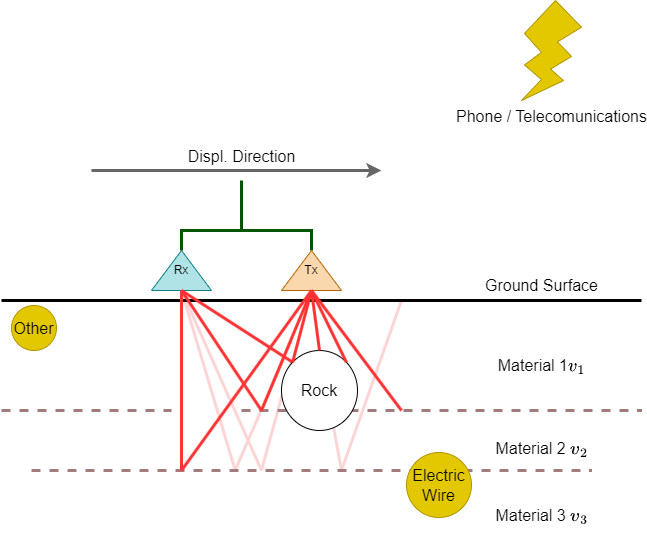

The diagram above was exported from draw.io. Its source (the exported page's mxGraphModel, read from the mxfile embedded in the PNG):
<mxGraphModel dx="1418" dy="820" grid="1" gridSize="10" guides="1" tooltips="1" connect="1" arrows="1" fold="1" page="1" pageScale="1" pageWidth="827" pageHeight="1169" math="1" shadow="0">
  <root>
    <mxCell id="0" />
    <mxCell id="1" parent="0" />
    <mxCell id="98f3QiztCQhFBv2wgyXw-30" value="" style="endArrow=none;html=1;rounded=0;strokeColor=#fbd5d5;strokeWidth=3;fontSize=16;" edge="1" parent="1">
      <mxGeometry width="50" height="50" relative="1" as="geometry">
        <mxPoint x="314" y="571" as="sourcePoint" />
        <mxPoint x="260" y="390" as="targetPoint" />
      </mxGeometry>
    </mxCell>
    <mxCell id="98f3QiztCQhFBv2wgyXw-29" value="" style="endArrow=none;html=1;rounded=0;strokeColor=#fbd5d5;strokeWidth=3;fontSize=16;" edge="1" parent="1">
      <mxGeometry width="50" height="50" relative="1" as="geometry">
        <mxPoint x="314" y="569" as="sourcePoint" />
        <mxPoint x="370" y="440" as="targetPoint" />
      </mxGeometry>
    </mxCell>
    <mxCell id="98f3QiztCQhFBv2wgyXw-27" value="" style="endArrow=none;html=1;rounded=0;strokeColor=#fbd5d5;strokeWidth=3;fontSize=16;" edge="1" parent="1">
      <mxGeometry width="50" height="50" relative="1" as="geometry">
        <mxPoint x="340" y="570" as="sourcePoint" />
        <mxPoint x="370" y="460" as="targetPoint" />
      </mxGeometry>
    </mxCell>
    <mxCell id="98f3QiztCQhFBv2wgyXw-25" value="" style="endArrow=none;html=1;rounded=0;strokeColor=#fbd5d5;strokeWidth=3;fontSize=16;entryX=0.5;entryY=0;entryDx=0;entryDy=0;" edge="1" parent="1" target="98f3QiztCQhFBv2wgyXw-10">
      <mxGeometry width="50" height="50" relative="1" as="geometry">
        <mxPoint x="420" y="570" as="sourcePoint" />
        <mxPoint x="460" y="550" as="targetPoint" />
      </mxGeometry>
    </mxCell>
    <mxCell id="98f3QiztCQhFBv2wgyXw-26" value="" style="endArrow=none;html=1;rounded=0;strokeColor=#fbd5d5;strokeWidth=3;fontSize=16;" edge="1" parent="1">
      <mxGeometry width="50" height="50" relative="1" as="geometry">
        <mxPoint x="420" y="570" as="sourcePoint" />
        <mxPoint x="480" y="400" as="targetPoint" />
      </mxGeometry>
    </mxCell>
    <mxCell id="98f3QiztCQhFBv2wgyXw-28" value="" style="endArrow=none;html=1;rounded=0;strokeColor=#fbd5d5;strokeWidth=3;fontSize=16;" edge="1" parent="1">
      <mxGeometry width="50" height="50" relative="1" as="geometry">
        <mxPoint x="340" y="570" as="sourcePoint" />
        <mxPoint x="260" y="390" as="targetPoint" />
      </mxGeometry>
    </mxCell>
    <mxCell id="98f3QiztCQhFBv2wgyXw-1" value="" style="endArrow=none;html=1;rounded=0;strokeWidth=3;" edge="1" parent="1">
      <mxGeometry width="50" height="50" relative="1" as="geometry">
        <mxPoint x="80" y="400" as="sourcePoint" />
        <mxPoint x="720" y="400" as="targetPoint" />
      </mxGeometry>
    </mxCell>
    <mxCell id="98f3QiztCQhFBv2wgyXw-2" value="Rx" style="triangle;whiteSpace=wrap;html=1;direction=north;fillColor=#b0e3e6;strokeColor=#0e8088;" vertex="1" parent="1">
      <mxGeometry x="230" y="350" width="60" height="40" as="geometry" />
    </mxCell>
    <mxCell id="98f3QiztCQhFBv2wgyXw-5" style="edgeStyle=orthogonalEdgeStyle;rounded=0;orthogonalLoop=1;jettySize=auto;html=1;exitX=1;exitY=0.5;exitDx=0;exitDy=0;entryX=1;entryY=0.5;entryDx=0;entryDy=0;strokeWidth=3;endArrow=none;endFill=0;fillColor=#008a00;strokeColor=#005700;" edge="1" parent="1" source="98f3QiztCQhFBv2wgyXw-3" target="98f3QiztCQhFBv2wgyXw-2">
      <mxGeometry relative="1" as="geometry" />
    </mxCell>
    <mxCell id="98f3QiztCQhFBv2wgyXw-3" value="Tx" style="triangle;whiteSpace=wrap;html=1;direction=north;fillColor=#fad7ac;strokeColor=#b46504;" vertex="1" parent="1">
      <mxGeometry x="360" y="350" width="60" height="40" as="geometry" />
    </mxCell>
    <mxCell id="98f3QiztCQhFBv2wgyXw-7" value="" style="endArrow=none;html=1;rounded=0;strokeWidth=3;fillColor=#008a00;strokeColor=#005700;" edge="1" parent="1">
      <mxGeometry width="50" height="50" relative="1" as="geometry">
        <mxPoint x="320" y="280" as="sourcePoint" />
        <mxPoint x="320" y="330" as="targetPoint" />
      </mxGeometry>
    </mxCell>
    <mxCell id="98f3QiztCQhFBv2wgyXw-8" value="" style="endArrow=classic;html=1;rounded=0;strokeWidth=3;fillColor=#f5f5f5;strokeColor=#666666;" edge="1" parent="1">
      <mxGeometry width="50" height="50" relative="1" as="geometry">
        <mxPoint x="170" y="270" as="sourcePoint" />
        <mxPoint x="460" y="270" as="targetPoint" />
      </mxGeometry>
    </mxCell>
    <mxCell id="98f3QiztCQhFBv2wgyXw-9" value="Displ.&amp;nbsp;Direction" style="edgeLabel;html=1;align=center;verticalAlign=middle;resizable=0;points=[];fontSize=16;" vertex="1" connectable="0" parent="98f3QiztCQhFBv2wgyXw-8">
      <mxGeometry x="0.2621" y="-5" relative="1" as="geometry">
        <mxPoint x="-34" y="-20" as="offset" />
      </mxGeometry>
    </mxCell>
    <mxCell id="98f3QiztCQhFBv2wgyXw-11" value="" style="endArrow=none;html=1;rounded=0;strokeWidth=3;fontSize=16;dashed=1;strokeColor=#a27c7c;" edge="1" parent="1">
      <mxGeometry width="50" height="50" relative="1" as="geometry">
        <mxPoint x="110" y="570" as="sourcePoint" />
        <mxPoint x="670" y="570" as="targetPoint" />
      </mxGeometry>
    </mxCell>
    <mxCell id="98f3QiztCQhFBv2wgyXw-12" value="" style="endArrow=none;html=1;rounded=0;strokeWidth=3;fontSize=16;dashed=1;strokeColor=#a27c7c;" edge="1" parent="1">
      <mxGeometry width="50" height="50" relative="1" as="geometry">
        <mxPoint x="320" y="510" as="sourcePoint" />
        <mxPoint x="720" y="510" as="targetPoint" />
      </mxGeometry>
    </mxCell>
    <mxCell id="98f3QiztCQhFBv2wgyXw-13" value="" style="endArrow=none;html=1;rounded=0;strokeWidth=3;fontSize=16;dashed=1;strokeColor=#a27c7c;" edge="1" parent="1">
      <mxGeometry width="50" height="50" relative="1" as="geometry">
        <mxPoint x="80" y="510" as="sourcePoint" />
        <mxPoint x="250" y="510" as="targetPoint" />
      </mxGeometry>
    </mxCell>
    <mxCell id="98f3QiztCQhFBv2wgyXw-18" style="rounded=0;orthogonalLoop=1;jettySize=auto;html=1;exitX=0;exitY=0;exitDx=0;exitDy=0;entryX=0;entryY=0.5;entryDx=0;entryDy=0;strokeColor=#FF3333;strokeWidth=3;fontSize=16;endArrow=none;endFill=0;" edge="1" parent="1" source="98f3QiztCQhFBv2wgyXw-10" target="98f3QiztCQhFBv2wgyXw-2">
      <mxGeometry relative="1" as="geometry" />
    </mxCell>
    <mxCell id="98f3QiztCQhFBv2wgyXw-10" value="Rock" style="ellipse;whiteSpace=wrap;html=1;fontSize=16;" vertex="1" parent="1">
      <mxGeometry x="360" y="450" width="76" height="80" as="geometry" />
    </mxCell>
    <mxCell id="98f3QiztCQhFBv2wgyXw-16" value="" style="endArrow=none;html=1;rounded=0;strokeColor=#FF3333;strokeWidth=3;fontSize=16;" edge="1" parent="1">
      <mxGeometry width="50" height="50" relative="1" as="geometry">
        <mxPoint x="260" y="390" as="sourcePoint" />
        <mxPoint x="340" y="510" as="targetPoint" />
      </mxGeometry>
    </mxCell>
    <mxCell id="98f3QiztCQhFBv2wgyXw-17" value="" style="endArrow=none;html=1;rounded=0;strokeColor=#FF3333;strokeWidth=3;fontSize=16;exitX=0;exitY=0.5;exitDx=0;exitDy=0;entryX=0;entryY=0;entryDx=0;entryDy=0;" edge="1" parent="1" source="98f3QiztCQhFBv2wgyXw-3" target="98f3QiztCQhFBv2wgyXw-10">
      <mxGeometry width="50" height="50" relative="1" as="geometry">
        <mxPoint x="270" y="400" as="sourcePoint" />
        <mxPoint x="320" y="680" as="targetPoint" />
      </mxGeometry>
    </mxCell>
    <mxCell id="98f3QiztCQhFBv2wgyXw-19" value="" style="endArrow=none;html=1;rounded=0;strokeColor=#FF3333;strokeWidth=3;fontSize=16;entryX=0;entryY=0.5;entryDx=0;entryDy=0;" edge="1" parent="1" target="98f3QiztCQhFBv2wgyXw-3">
      <mxGeometry width="50" height="50" relative="1" as="geometry">
        <mxPoint x="340" y="510" as="sourcePoint" />
        <mxPoint x="370" y="640" as="targetPoint" />
      </mxGeometry>
    </mxCell>
    <mxCell id="98f3QiztCQhFBv2wgyXw-20" value="" style="endArrow=none;html=1;rounded=0;strokeColor=#FF3333;strokeWidth=3;fontSize=16;" edge="1" parent="1">
      <mxGeometry width="50" height="50" relative="1" as="geometry">
        <mxPoint x="260" y="570" as="sourcePoint" />
        <mxPoint x="390" y="390" as="targetPoint" />
      </mxGeometry>
    </mxCell>
    <mxCell id="98f3QiztCQhFBv2wgyXw-21" value="" style="endArrow=none;html=1;rounded=0;strokeColor=#FF3333;strokeWidth=3;fontSize=16;" edge="1" parent="1">
      <mxGeometry width="50" height="50" relative="1" as="geometry">
        <mxPoint x="260" y="390" as="sourcePoint" />
        <mxPoint x="260" y="570" as="targetPoint" />
      </mxGeometry>
    </mxCell>
    <mxCell id="98f3QiztCQhFBv2wgyXw-22" value="" style="endArrow=none;html=1;rounded=0;strokeColor=#FF3333;strokeWidth=3;fontSize=16;exitX=0.5;exitY=0;exitDx=0;exitDy=0;" edge="1" parent="1" source="98f3QiztCQhFBv2wgyXw-10">
      <mxGeometry width="50" height="50" relative="1" as="geometry">
        <mxPoint x="340" y="440" as="sourcePoint" />
        <mxPoint x="390" y="390" as="targetPoint" />
      </mxGeometry>
    </mxCell>
    <mxCell id="98f3QiztCQhFBv2wgyXw-23" value="" style="endArrow=none;html=1;rounded=0;strokeColor=#FF3333;strokeWidth=3;fontSize=16;exitX=1;exitY=0;exitDx=0;exitDy=0;" edge="1" parent="1" source="98f3QiztCQhFBv2wgyXw-10">
      <mxGeometry width="50" height="50" relative="1" as="geometry">
        <mxPoint x="340" y="440" as="sourcePoint" />
        <mxPoint x="390" y="390" as="targetPoint" />
      </mxGeometry>
    </mxCell>
    <mxCell id="98f3QiztCQhFBv2wgyXw-24" value="" style="endArrow=none;html=1;rounded=0;strokeColor=#FF3333;strokeWidth=3;fontSize=16;" edge="1" parent="1">
      <mxGeometry width="50" height="50" relative="1" as="geometry">
        <mxPoint x="480" y="510" as="sourcePoint" />
        <mxPoint x="390" y="390" as="targetPoint" />
      </mxGeometry>
    </mxCell>
    <mxCell id="98f3QiztCQhFBv2wgyXw-31" value="Ground Surface" style="text;html=1;align=center;verticalAlign=middle;resizable=0;points=[];autosize=1;strokeColor=none;fillColor=none;fontSize=16;" vertex="1" parent="1">
      <mxGeometry x="550" y="370" width="140" height="30" as="geometry" />
    </mxCell>
    <mxCell id="98f3QiztCQhFBv2wgyXw-32" value="Material 1$$v_1$$" style="text;html=1;align=center;verticalAlign=middle;resizable=0;points=[];autosize=1;strokeColor=none;fillColor=none;fontSize=16;" vertex="1" parent="1">
      <mxGeometry x="540" y="450" width="160" height="30" as="geometry" />
    </mxCell>
    <mxCell id="98f3QiztCQhFBv2wgyXw-33" value="Material 2 $$v_2$$" style="text;html=1;align=center;verticalAlign=middle;resizable=0;points=[];autosize=1;strokeColor=none;fillColor=none;fontSize=16;" vertex="1" parent="1">
      <mxGeometry x="540" y="533" width="160" height="30" as="geometry" />
    </mxCell>
    <mxCell id="98f3QiztCQhFBv2wgyXw-34" value="Material 3 $$v_3$$" style="text;html=1;align=center;verticalAlign=middle;resizable=0;points=[];autosize=1;strokeColor=none;fillColor=none;fontSize=16;" vertex="1" parent="1">
      <mxGeometry x="540" y="600" width="160" height="30" as="geometry" />
    </mxCell>
    <mxCell id="98f3QiztCQhFBv2wgyXw-37" value="Phone / Telecomunications" style="verticalLabelPosition=bottom;verticalAlign=top;html=1;shape=mxgraph.basic.flash;fontSize=16;fillColor=#e3c800;fontColor=#000000;strokeColor=#B09500;" vertex="1" parent="1">
      <mxGeometry x="600" y="100" width="60" height="100" as="geometry" />
    </mxCell>
    <mxCell id="98f3QiztCQhFBv2wgyXw-38" value="Electric Wire" style="ellipse;whiteSpace=wrap;html=1;aspect=fixed;fontSize=16;fillColor=#e3c800;fontColor=#000000;strokeColor=#B09500;" vertex="1" parent="1">
      <mxGeometry x="485" y="552" width="65" height="65" as="geometry" />
    </mxCell>
    <mxCell id="98f3QiztCQhFBv2wgyXw-39" value="Other" style="ellipse;whiteSpace=wrap;html=1;aspect=fixed;fontSize=16;fillColor=#e3c800;fontColor=#000000;strokeColor=#B09500;" vertex="1" parent="1">
      <mxGeometry x="90" y="405" width="45" height="45" as="geometry" />
    </mxCell>
  </root>
</mxGraphModel>